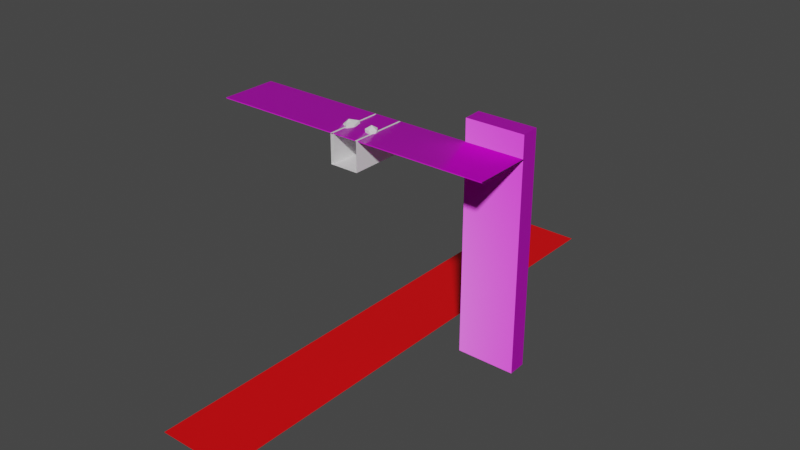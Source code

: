# Source: cliff_top_01.blend  (saved by Blender 3.6.13; exported with 4.5.12 LTS)
import bpy
from mathutils import Matrix  # noqa: F401  (used for matrix-valued properties, if any)

bpy.ops.wm.read_factory_settings(use_empty=True)
scene = bpy.context.scene
scene.name = 'Scene'

# ---- collections
col_collection = bpy.data.collections.new('Collection'); scene.collection.children.link(col_collection)

# ---- images (referenced by path relative to the original .blend; pixels are not part of the script)
import os
ASSET_DIR = os.environ.get("B2B_ASSET_DIR", "")  # directory of the original .blend (textures are referenced by path, not embedded)
HERE = os.path.dirname(os.path.abspath(__file__))  # packed textures are extracted next to this script under _unpacked/

def load_image(name, relpath, width, height, colorspace="sRGB"):
    """Load a texture the original file referenced (path relative to the .blend, or extracted next to this script)."""
    p = next((c for c in (os.path.join(HERE, relpath), os.path.join(ASSET_DIR, relpath)) if relpath and os.path.exists(c)), "")
    if p:
        img = bpy.data.images.load(p, check_existing=True)
        img.name = name
    else:  # same state as the original file: an image datablock whose file is absent (Cycles renders it pink)
        img = bpy.data.images.new(name, width, height)
        img.source = "FILE"
        img.filepath = "//" + (relpath or name)
    img.colorspace_settings.name = colorspace
    return img
img_rock_0002_height_1k_png_001 = load_image('rock_0002_height_1k.png.001', 'Textures/Sharp_Rocks/rock_0002_height_1k.png', 1024, 1024, 'Non-Color')
img_rock_0002_color_1k_jpg = load_image('rock_0002_color_1k.jpg', 'Textures/Sharp_Rocks/rock_0002_color_1k.jpg', 1024, 1024, 'sRGB')
img_rock_0002_roughness_1k_jpg = load_image('rock_0002_roughness_1k.jpg', 'Textures/Sharp_Rocks/rock_0002_roughness_1k.jpg', 1024, 1024, 'Non-Color')
img_rock_0002_normal_opengl_1k_png = load_image('rock_0002_normal_opengl_1k.png', 'Textures/Sharp_Rocks/rock_0002_normal_opengl_1k.png', 1024, 1024, 'Non-Color')

# ---- materials (node trees are filled in below, after node groups)
mat_material = bpy.data.materials.new('Material')
mat_material.alpha_threshold = 0.0
mat_material.use_transparent_shadow = False
mat_material.roughness = 0.5
mat_material.line_color = (0.0, 0.0, 0.0, 1.0)
mat_material_001 = bpy.data.materials.new('Material.001')
mat_material_001.use_transparent_shadow = False
mat_material_002 = bpy.data.materials.new('Material.002')
mat_material_002.use_transparent_shadow = False

# ---- material node trees
mat_material.use_nodes = True; mat_material.node_tree.nodes.clear()
_N = mat_material.node_tree.nodes; _L = mat_material.node_tree.links
n0 = _N.new('ShaderNodeOutputMaterial'); n0.name = 'Material Output'; n0.location = (300, 300)
n1 = _N.new('ShaderNodeBsdfPrincipled'); n1.name = 'Principled BSDF'; n1.location = (10, 300)
n1.distribution = 'GGX'
n1.subsurface_method = 'RANDOM_WALK_SKIN'
n1.inputs[3].default_value = 1.45
n1.inputs[27].default_value = (0.0, 0.0, 0.0, 1.0)
n1.inputs[28].default_value = 1.0
_L.new(n1.outputs[0], n0.inputs[0])
n0.is_active_output = True
mat_material_001.use_nodes = True; mat_material_001.node_tree.nodes.clear()
_N = mat_material_001.node_tree.nodes; _L = mat_material_001.node_tree.links
n0 = _N.new('ShaderNodeBsdfPrincipled'); n0.name = 'Principled BSDF'; n0.location = (10, 300)
n0.distribution = 'GGX'
n0.subsurface_method = 'RANDOM_WALK_SKIN'
n0.inputs[0].default_value = (0.8, 0.0, 0.002253, 1.0)
n0.inputs[3].default_value = 1.45
n0.inputs[27].default_value = (0.0, 0.0, 0.0, 1.0)
n0.inputs[28].default_value = 1.0
n1 = _N.new('ShaderNodeOutputMaterial'); n1.name = 'Material Output'; n1.location = (300, 300)
_L.new(n0.outputs[0], n1.inputs[0])
n1.is_active_output = True
mat_material_002.use_nodes = True; mat_material_002.node_tree.nodes.clear()
_N = mat_material_002.node_tree.nodes; _L = mat_material_002.node_tree.links
n0 = _N.new('NodeFrame'); n0.name = 'Frame'; n0.location = (-1269, 340)
n0.label = 'Mapping'
n0.width = 399
n1 = _N.new('NodeFrame'); n1.name = 'Frame.001'; n1.location = (-624, 540)
n1.label = 'Textures'
n1.width = 353
n2 = _N.new('ShaderNodeOutputMaterial'); n2.name = 'Material Output'; n2.location = (300, 300)
n3 = _N.new('ShaderNodeTexImage'); n3.name = 'Image Texture'; n3.location = (84, -880)
n3.label = 'Displacement'
n3.image = img_rock_0002_height_1k_png_001
n4 = _N.new('ShaderNodeDisplacement'); n4.name = 'Displacement'; n4.location = (110, -400)
n4.inputs[2].default_value = 1.0
n5 = _N.new('ShaderNodeTexImage'); n5.name = 'Image Texture.001'; n5.location = (84, -40)
n5.label = 'Base Color'
n5.image = img_rock_0002_color_1k_jpg
n6 = _N.new('ShaderNodeTexImage'); n6.name = 'Image Texture.002'; n6.location = (84, -320)
n6.label = 'Roughness'
n6.image = img_rock_0002_roughness_1k_jpg
n7 = _N.new('ShaderNodeTexImage'); n7.name = 'Image Texture.003'; n7.location = (84, -600)
n7.label = 'Normal'
n7.image = img_rock_0002_normal_opengl_1k_png
n8 = _N.new('ShaderNodeNormalMap'); n8.name = 'Normal Map'; n8.location = (-240, -60)
n9 = _N.new('ShaderNodeMapping'); n9.name = 'Mapping'; n9.location = (229, -40)
n10 = _N.new('NodeReroute'); n10.name = 'Reroute'; n10.location = (34, -596)
n10.width = 16
n10.socket_idname = 'NodeSocketVector'
n11 = _N.new('ShaderNodeTexCoord'); n11.name = 'Texture Coordinate'; n11.location = (29, -40)
n12 = _N.new('ShaderNodeBsdfPrincipled'); n12.name = 'Principled BSDF'; n12.location = (10, 300)
n12.distribution = 'GGX'
n12.subsurface_method = 'BURLEY'
n12.inputs[3].default_value = 1.45
n12.inputs[27].default_value = (0.0, 0.0, 0.0, 1.0)
n12.inputs[28].default_value = 1.0
n3.parent = n1
n5.parent = n1
n6.parent = n1
n7.parent = n1
n9.parent = n0
n10.parent = n1
n11.parent = n0
_L.new(n12.outputs[0], n2.inputs[0])
_L.new(n3.outputs[0], n4.inputs[0])
_L.new(n4.outputs[0], n2.inputs[2])
_L.new(n5.outputs[0], n12.inputs[0])
_L.new(n6.outputs[0], n12.inputs[2])
_L.new(n7.outputs[0], n8.inputs[1])
_L.new(n8.outputs[0], n12.inputs[5])
_L.new(n10.outputs[0], n5.inputs[0])
_L.new(n10.outputs[0], n6.inputs[0])
_L.new(n10.outputs[0], n7.inputs[0])
_L.new(n10.outputs[0], n3.inputs[0])
_L.new(n9.outputs[0], n10.inputs[0])
_L.new(n11.outputs[2], n9.inputs[0])
n2.is_active_output = True

# ---- world
world_world = bpy.data.worlds.new('World'); scene.world = world_world
world_world.use_nodes = True; world_world.node_tree.nodes.clear()
_N = world_world.node_tree.nodes; _L = world_world.node_tree.links
n0 = _N.new('ShaderNodeOutputWorld'); n0.name = 'World Output'; n0.location = (300, 300)
n1 = _N.new('ShaderNodeBackground'); n1.name = 'Background'; n1.location = (10, 300)
n1.inputs[0].default_value = (0.05088, 0.05088, 0.05088, 1.0)
_L.new(n1.outputs[0], n0.inputs[0])
n0.is_active_output = True
world_world.color = (0.05088, 0.05088, 0.05088)
world_world.use_sun_shadow = False
world_world.sun_shadow_jitter_overblur = 0.0

# ---- meshes
me_cube = bpy.data.meshes.new('Cube')
me_cube.from_pydata([(5.076, 8.363, 4.665), (5.076, 8.363, -5.335), (5.076, -11.66, 4.665), (5.076, -11.66, -5.335), (-4.924, 8.363, 4.665), (-4.924, 8.363, -5.335), (-4.924, -11.66, 4.665), (-4.924, -11.66, -5.335), (1.742, 8.363, -5.335), (-1.591, 8.363, -5.335), (-4.444, 8.363, 4.665), (4.573, -11.66, 4.665), (-1.591, -11.66, -5.335), (1.742, -11.66, -5.335), (-4.924, 1.69, -5.335), (-4.924, -4.983, -5.335), (5.076, 1.69, 4.665), (5.076, -4.983, 4.665), (-4.924, -4.983, 4.665), (-4.924, 1.69, 4.665), (5.076, -4.983, -5.335), (5.076, 1.69, -5.335), (-1.591, 1.69, -5.335), (-1.591, -4.983, -5.335), (1.742, 1.69, -5.335), (1.742, -4.983, -5.335), (4.568, 7.689, 4.665), (4.568, -10.98, 4.665), (-4.416, 7.689, 4.665), (-4.416, -10.98, 4.665), (4.568, 7.689, -5.271), (4.568, -10.98, -5.271), (-4.416, 7.689, -5.271), (-4.416, -10.98, -5.271), (-4.474, -11.66, 4.665), (4.578, 8.363, 4.665)], [], [(29, 18, 6, 34), (14, 19, 4, 5), (25, 20, 3, 13), (20, 17, 2, 3), (15, 23, 12, 7), (23, 25, 13, 12), (17, 27, 11, 2), (28, 10, 4, 19), (0, 35, 26, 16), (16, 26, 27, 17), (9, 8, 24, 22), (22, 24, 25, 23), (5, 9, 22, 14), (14, 22, 23, 15), (1, 0, 16, 21), (21, 16, 17, 20), (8, 1, 21, 24), (24, 21, 20, 25), (7, 6, 18, 15), (15, 18, 19, 14), (28, 19, 18, 29), (30, 32, 33, 31), (28, 29, 33, 32), (27, 26, 30, 31)])
_uv = me_cube.uv_layers.new(name='UVMap')
_uv.uv.foreach_set('vector', [0.7917, 0.6667, 0.875, 0.6667, 0.875, 0.75, 0.8637, 0.75, 0.375, 0.1667, 0.625, 0.1667, 0.625, 0.25, 0.375, 0.25, 0.2917, 0.6667, 0.375, 0.6667, 0.375, 0.75, 0.2917, 0.75, 0.375, 0.6667, 0.625, 0.6667, 0.625, 0.75, 0.375, 0.75, 0.125, 0.6667, 0.2083, 0.6667, 0.2083, 0.75, 0.125, 0.75, 0.2083, 0.6667, 0.2917, 0.6667, 0.2917, 0.75, 0.2083, 0.75, 0.625, 0.6667, 0.7083, 0.6667, 0.6376, 0.75, 0.625, 0.75, 0.7917, 0.5833, 0.863, 0.5, 0.875, 0.5, 0.875, 0.5833, 0.625, 0.5, 0.6374, 0.5, 0.7083, 0.5833, 0.625, 0.5833, 0.625, 0.5833, 0.7083, 0.5833, 0.7083, 0.6667, 0.625, 0.6667, 0.2083, 0.5, 0.2917, 0.5, 0.2917, 0.5833, 0.2083, 0.5833, 0.2083, 0.5833, 0.2917, 0.5833, 0.2917, 0.6667, 0.2083, 0.6667, 0.125, 0.5, 0.2083, 0.5, 0.2083, 0.5833, 0.125, 0.5833, 0.125, 0.5833, 0.2083, 0.5833, 0.2083, 0.6667, 0.125, 0.6667, 0.375, 0.5, 0.625, 0.5, 0.625, 0.5833, 0.375, 0.5833, 0.375, 0.5833, 0.625, 0.5833, 0.625, 0.6667, 0.375, 0.6667, 0.2917, 0.5, 0.375, 0.5, 0.375, 0.5833, 0.2917, 0.5833, 0.2917, 0.5833, 0.375, 0.5833, 0.375, 0.6667, 0.2917, 0.6667, 0.375, 0.0, 0.625, 0.0, 0.625, 0.08333, 0.375, 0.08333, 0.375, 0.08333, 0.625, 0.08333, 0.625, 0.1667, 0.375, 0.1667, 0.7917, 0.5833, 0.875, 0.5833, 0.875, 0.6667, 0.7917, 0.6667, 0.7083, 0.5833, 0.7917, 0.5833, 0.7917, 0.6667, 0.7083, 0.6667, 0.7917, 0.5833, 0.7917, 0.6667, 0.7917, 0.6667, 0.7917, 0.5833, 0.7083, 0.6667, 0.7083, 0.5833, 0.7083, 0.5833, 0.7083, 0.6667])
me_cube.materials.append(mat_material)
me_cube.use_mirror_vertex_groups = False
me_cube.update()
me_plane = bpy.data.meshes.new('Plane')
me_plane.from_pydata([(-15.26, -74.55, -72.0), (11.26, -74.55, -72.0), (-15.26, 104.6, -72.0), (11.26, 104.6, -72.0)], [], [(0, 1, 3, 2)])
_uv = me_plane.uv_layers.new(name='UVMap')
_uv.uv.foreach_set('vector', [0.0, 0.0, 1.0, 0.0, 1.0, 1.0, 0.0, 1.0])
me_plane.materials.append(mat_material_001)
me_plane.update()
me_icosphere_003 = bpy.data.meshes.new('Icosphere.003')
me_icosphere_003.from_pydata([(0.0, 0.0, -1.0), (0.7236, -0.5257, -0.4472), (-0.2764, -0.8506, -0.4472), (-0.8944, 0.0, -0.4472), (-0.2764, 0.8506, -0.4472), (0.7236, 0.5257, -0.4472), (0.2764, -0.8506, 0.4472), (-0.7236, -0.5257, 0.4472), (-0.7236, 0.5257, 0.4472), (0.2764, 0.8506, 0.4472), (0.8944, 0.0, 0.4472), (0.0, 0.0, 1.0), (-3.82, 0.2978, -1.774), (-2.829, -0.4911, -1.367), (-3.906, -1.327, -0.601), (-5.037, -0.4697, -0.1936), (-4.529, 0.8152, -0.1272), (-2.806, 1.408, -1.05), (-3.353, -1.327, 0.2934), (-4.038, -0.5257, 0.4472), (-4.284, 0.2691, 0.709), (-3.279, 1.24, 0.4527), (-2.829, -0.2218, 0.2987), (-3.543, 0.07056, 0.525)], [], [(0, 1, 2), (1, 0, 5), (0, 2, 3), (0, 3, 4), (0, 4, 5), (1, 5, 10), (2, 1, 6), (3, 2, 7), (4, 3, 8), (5, 4, 9), (1, 10, 6), (2, 6, 7), (3, 7, 8), (4, 8, 9), (5, 9, 10), (6, 10, 11), (7, 6, 11), (8, 7, 11), (9, 8, 11), (10, 9, 11), (12, 13, 14), (13, 12, 17), (12, 14, 15), (12, 15, 16), (12, 16, 17), (13, 17, 22), (14, 13, 18), (15, 14, 19), (16, 15, 20), (17, 16, 21), (13, 22, 18), (14, 18, 19), (15, 19, 20), (16, 20, 21), (17, 21, 22), (18, 22, 23), (19, 18, 23), (20, 19, 23), (21, 20, 23), (22, 21, 23)])
_uv = me_icosphere_003.uv_layers.new(name='UVMap')
_uv.uv.foreach_set('vector', [0.1818, 0.0, 0.2727, 0.1575, 0.09091, 0.1575, 0.2727, 0.1575, 0.3636, 0.0, 0.4545, 0.1575, 0.9091, 0.0, 1.0, 0.1575, 0.8182, 0.1575, 0.7273, 0.0, 0.8182, 0.1575, 0.6364, 0.1575, 0.5455, 0.0, 0.6364, 0.1575, 0.4545, 0.1575, 0.2727, 0.1575, 0.4545, 0.1575, 0.3636, 0.3149, 0.09091, 0.1575, 0.2727, 0.1575, 0.1818, 0.3149, 0.8182, 0.1575, 1.0, 0.1575, 0.9091, 0.3149, 0.6364, 0.1575, 0.8182, 0.1575, 0.7273, 0.3149, 0.4545, 0.1575, 0.6364, 0.1575, 0.5455, 0.3149, 0.2727, 0.1575, 0.3636, 0.3149, 0.1818, 0.3149, 0.09091, 0.1575, 0.1818, 0.3149, 0.0, 0.3149, 0.8182, 0.1575, 0.9091, 0.3149, 0.7273, 0.3149, 0.6364, 0.1575, 0.7273, 0.3149, 0.5455, 0.3149, 0.4545, 0.1575, 0.5455, 0.3149, 0.3636, 0.3149, 0.1818, 0.3149, 0.3636, 0.3149, 0.2727, 0.4724, 0.0, 0.3149, 0.1818, 0.3149, 0.09091, 0.4724, 0.7273, 0.3149, 0.9091, 0.3149, 0.8182, 0.4724, 0.5455, 0.3149, 0.7273, 0.3149, 0.6364, 0.4724, 0.3636, 0.3149, 0.5455, 0.3149, 0.4545, 0.4724, 0.1818, 0.0, 0.2727, 0.1575, 0.09091, 0.1575, 0.2727, 0.1575, 0.3636, 0.0, 0.4545, 0.1575, 0.9091, 0.0, 1.0, 0.1575, 0.8182, 0.1575, 0.7273, 0.0, 0.8182, 0.1575, 0.6364, 0.1575, 0.5455, 0.0, 0.6364, 0.1575, 0.4545, 0.1575, 0.2727, 0.1575, 0.4545, 0.1575, 0.3636, 0.3149, 0.09091, 0.1575, 0.2727, 0.1575, 0.1818, 0.3149, 0.8182, 0.1575, 1.0, 0.1575, 0.9091, 0.3149, 0.6364, 0.1575, 0.8182, 0.1575, 0.7273, 0.3149, 0.4545, 0.1575, 0.6364, 0.1575, 0.5455, 0.3149, 0.2727, 0.1575, 0.3636, 0.3149, 0.1818, 0.3149, 0.09091, 0.1575, 0.1818, 0.3149, 0.0, 0.3149, 0.8182, 0.1575, 0.9091, 0.3149, 0.7273, 0.3149, 0.6364, 0.1575, 0.7273, 0.3149, 0.5455, 0.3149, 0.4545, 0.1575, 0.5455, 0.3149, 0.3636, 0.3149, 0.1818, 0.3149, 0.3636, 0.3149, 0.2727, 0.4724, 0.0, 0.3149, 0.1818, 0.3149, 0.09091, 0.4724, 0.7273, 0.3149, 0.9091, 0.3149, 0.8182, 0.4724, 0.5455, 0.3149, 0.7273, 0.3149, 0.6364, 0.4724, 0.3636, 0.3149, 0.5455, 0.3149, 0.4545, 0.4724])
me_icosphere_003.update()
me_cube_001 = bpy.data.meshes.new('Cube.001')
me_cube_001.from_pydata([(-6.397, -11.65, -2.117), (-6.325, -11.65, 7.556), (-6.397, 8.312, -2.117), (-6.325, 8.312, 7.556), (-0.401, -11.65, -2.343), (-0.3294, -11.65, 7.329), (-0.401, 8.312, -2.343), (-0.3294, 8.312, 7.329)], [], [(0, 1, 3, 2), (2, 3, 7, 6), (6, 7, 5, 4), (4, 5, 1, 0), (2, 6, 4, 0), (7, 3, 1, 5)])
_uv = me_cube_001.uv_layers.new(name='UVMap')
_uv.uv.foreach_set('vector', [0.375, 0.0, 0.625, 0.0, 0.625, 0.25, 0.375, 0.25, 0.375, 0.25, 0.625, 0.25, 0.625, 0.5, 0.375, 0.5, 0.375, 0.5, 0.625, 0.5, 0.625, 0.75, 0.375, 0.75, 0.375, 0.75, 0.625, 0.75, 0.625, 1.0, 0.375, 1.0, 0.125, 0.5, 0.375, 0.5, 0.375, 0.75, 0.125, 0.75, 0.625, 0.5, 0.875, 0.5, 0.875, 0.75, 0.625, 0.75])
me_cube_001.materials.append(mat_material_002)
me_cube_001.update()
me_cube_002 = bpy.data.meshes.new('Cube.002')
me_cube_002.from_pydata([(-6.397, -11.65, -2.117), (-6.362, -11.64, 7.461), (-6.397, 8.312, -2.117), (-6.292, 8.323, 7.421), (-5.994, -11.65, -2.343), (-5.956, -11.66, 7.465), (-5.994, 8.312, -2.343), (-5.886, 8.302, 7.424)], [], [(0, 1, 3, 2), (2, 3, 7, 6), (6, 7, 5, 4), (4, 5, 1, 0), (2, 6, 4, 0), (7, 3, 1, 5)])
_uv = me_cube_002.uv_layers.new(name='UVMap')
_uv.uv.foreach_set('vector', [0.375, 0.0, 0.625, 0.0, 0.625, 0.25, 0.375, 0.25, 0.375, 0.25, 0.625, 0.25, 0.625, 0.5, 0.375, 0.5, 0.375, 0.5, 0.625, 0.5, 0.625, 0.75, 0.375, 0.75, 0.375, 0.75, 0.625, 0.75, 0.625, 1.0, 0.375, 1.0, 0.125, 0.5, 0.375, 0.5, 0.375, 0.75, 0.125, 0.75, 0.625, 0.5, 0.875, 0.5, 0.875, 0.75, 0.625, 0.75])
me_cube_002.materials.append(mat_material_002)
me_cube_002.update()

# ---- objects
ob_pit01_noimp = bpy.data.objects.new('Pit01-noimp', me_cube)
ob_plane_noimp = bpy.data.objects.new('Plane-noimp', me_plane)
ob_icosphere_002_noimp = bpy.data.objects.new('Icosphere.002-noimp', me_icosphere_003)
ob_cube_noimp = bpy.data.objects.new('Cube-noimp', me_cube_001)
ob_cube_001 = bpy.data.objects.new('Cube.001', me_cube_002)

# ---- transforms, parenting, visibility, modifiers, constraints
ob_pit01_noimp.location = (0.0, 0.0, 0.0)
ob_pit01_noimp.lock_rotations_4d = False
ob_pit01_noimp.empty_display_type = 'ARROWS'
ob_pit01_noimp.lineart.crease_threshold = 0.0
ob_plane_noimp.location = (0.0, 0.0, 0.0)
ob_icosphere_002_noimp.location = (3.618, -3.103, 4.401)
ob_icosphere_002_noimp.scale = (2.237, 2.237, 2.237)
ob_cube_noimp.location = (0.0, 0.0, 0.0)
ob_cube_noimp.delta_location = (41.0, 8.0, 0.0)
ob_cube_noimp.delta_rotation_euler = (0.0, -0.0, -1.571)
_vg = ob_cube_noimp.vertex_groups.new(name='Group')
_m = ob_cube_noimp.modifiers.new('Array', 'ARRAY')
_m.count = 8
_m.relative_offset_displace = (0.0, 0.0, -1.0)
_m.use_merge_vertices = True
_m.merge_threshold = 1.0
_m.offset_u = -0.2774
_m.offset_v = -0.8418
_m = ob_cube_noimp.modifiers.new('Subdivision', 'SUBSURF')
_m.subdivision_type = 'SIMPLE'
_m.levels = 3
_m = ob_cube_noimp.modifiers.new('Displace', 'DISPLACE')
_m.mid_level = 0.4861
_m.strength = 9.2
_m.direction = 'Z'
ob_cube_001.location = (0.0, 0.0, 0.0)
ob_cube_001.delta_location = (41.0, 1.125, 10.56)
ob_cube_001.delta_rotation_euler = (-1.571, -1.571, 0.0)
_vg = ob_cube_001.vertex_groups.new(name='Group')
_m = ob_cube_001.modifiers.new('Array', 'ARRAY')
_m.relative_offset_displace = (0.0, 0.0, -1.0)
_m.use_merge_vertices = True
_m.merge_threshold = 1.0
_m.offset_u = -0.2774
_m.offset_v = -0.8418
_m = ob_cube_001.modifiers.new('Array horiz', 'ARRAY')
_m.count = 5
_m.relative_offset_displace = (0.0, -1.0, 0.0)
_m.use_merge_vertices = True
_m.merge_threshold = 1.0
_m.offset_u = -0.8746
_m.offset_v = -0.9443

# ---- collection membership
col_collection.objects.link(ob_pit01_noimp)
col_collection.objects.link(ob_plane_noimp)
col_collection.objects.link(ob_icosphere_002_noimp)
col_collection.objects.link(ob_cube_noimp)
col_collection.objects.link(ob_cube_001)

# ---- scene / render settings (as saved in the file)
scene.frame_start = 1; scene.frame_end = 250; scene.frame_set(202)
scene.render.engine = 'BLENDER_EEVEE_NEXT'
scene.cycles.sampling_pattern = 'TABULATED_SOBOL'
scene.view_settings.view_transform = 'Filmic'
bpy.context.view_layer.update()

# ---- added for rendering (the .blend has no active camera and no usable light): camera, sun
cam_auto = bpy.data.cameras.new('AutoCamera')
cam_auto.lens = 50.0
cam_auto.sensor_width = 36.0
cam_auto.clip_end = 3591.15
ob_auto_camera = bpy.data.objects.new('AutoCamera', cam_auto)
scene.collection.objects.link(ob_auto_camera)
ob_auto_camera.location = (203.985, -230.549, 128.962)
ob_auto_camera.rotation_euler = (1.09748, -7.21219e-08, 0.694738)
scene.camera = ob_auto_camera
light_auto_sun = bpy.data.lights.new('AutoSun', 'SUN')
light_auto_sun.energy = 3.0
light_auto_sun.angle = 0.0523599
ob_auto_sun = bpy.data.objects.new('AutoSun', light_auto_sun)
scene.collection.objects.link(ob_auto_sun)
ob_auto_sun.rotation_euler = (0.872665, 0.174533, 0.523599)
bpy.context.view_layer.update()
